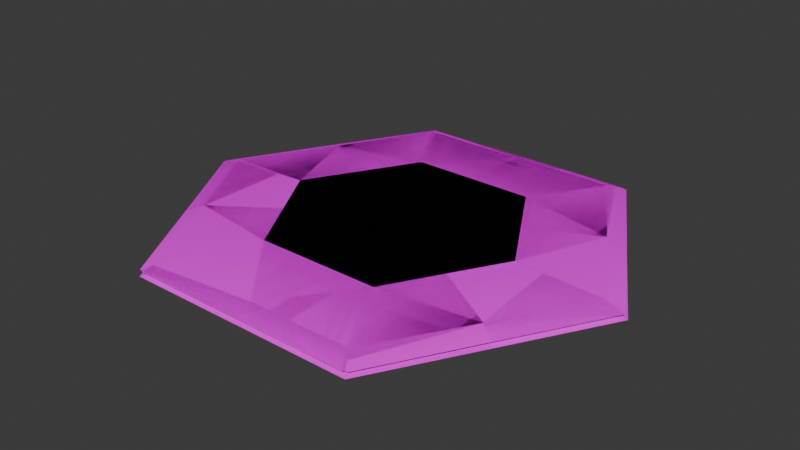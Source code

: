 # Source: RiverTile2.blend  (saved by Blender 4.0.36; exported with 4.5.12 LTS)
import bpy
from mathutils import Matrix  # noqa: F401  (used for matrix-valued properties, if any)

bpy.ops.wm.read_factory_settings(use_empty=True)
scene = bpy.context.scene
scene.name = 'Scene'

# ---- collections
col_collection = bpy.data.collections.new('Collection'); scene.collection.children.link(col_collection)
col_path_chunk = bpy.data.collections.new('Path.Chunk'); scene.collection.children.link(col_path_chunk)
col_path_single = bpy.data.collections.new('Path.Single'); scene.collection.children.link(col_path_single)
col_path_double = bpy.data.collections.new('Path.Double'); scene.collection.children.link(col_path_double)
col_path_tripple = bpy.data.collections.new('Path.Tripple'); scene.collection.children.link(col_path_tripple)
col_path_quad = bpy.data.collections.new('Path.Quad'); scene.collection.children.link(col_path_quad)
col_path_quint = bpy.data.collections.new('Path.Quint'); scene.collection.children.link(col_path_quint)

# ---- images (referenced by path relative to the original .blend; pixels are not part of the script)
import os
ASSET_DIR = os.environ.get("B2B_ASSET_DIR", "")  # directory of the original .blend (textures are referenced by path, not embedded)
HERE = os.path.dirname(os.path.abspath(__file__))  # packed textures are extracted next to this script under _unpacked/

def load_image(name, relpath, width, height, colorspace="sRGB"):
    """Load a texture the original file referenced (path relative to the .blend, or extracted next to this script)."""
    p = next((c for c in (os.path.join(HERE, relpath), os.path.join(ASSET_DIR, relpath)) if relpath and os.path.exists(c)), "")
    if p:
        img = bpy.data.images.load(p, check_existing=True)
        img.name = name
    else:  # same state as the original file: an image datablock whose file is absent (Cycles renders it pink)
        img = bpy.data.images.new(name, width, height)
        img.source = "FILE"
        img.filepath = "//" + (relpath or name)
    img.colorspace_settings.name = colorspace
    return img
img_water01_png = load_image('Water01.png', 'Water01.png', 1024, 1024, 'sRGB')
img_river01_png = load_image('River01.png', 'River01.png', 1024, 1024, 'sRGB')
img_dirt01_png = load_image('dirt01.png', 'dirt01.png', 1024, 1024, 'sRGB')
img_path_png = load_image('path.png', 'path.png', 1024, 1024, 'sRGB')

# ---- materials (node trees are filled in below, after node groups)
mat_water = bpy.data.materials.new('Water')
mat_water.use_transparent_shadow = False
mat_river = bpy.data.materials.new('River')
mat_river.use_transparent_shadow = False
mat_dirt = bpy.data.materials.new('Dirt')
mat_dirt.use_transparent_shadow = False
mat_path = bpy.data.materials.new('Path')
mat_path.use_transparent_shadow = False

# ---- node groups
ng_auto_smooth = bpy.data.node_groups.new('Auto Smooth', 'GeometryNodeTree')
_s = ng_auto_smooth.interface.new_socket(name='Geometry', in_out='OUTPUT', socket_type='NodeSocketGeometry')
_s = ng_auto_smooth.interface.new_socket(name='Geometry', in_out='INPUT', socket_type='NodeSocketGeometry')
_s = ng_auto_smooth.interface.new_socket(name='Angle', in_out='INPUT', socket_type='NodeSocketFloat')
_s.subtype = 'ANGLE'
_s.min_value = 0.0
_s.max_value = 3.142
ng_auto_smooth.is_modifier = True
_N = ng_auto_smooth.nodes; _L = ng_auto_smooth.links
n0 = _N.new('NodeGroupOutput'); n0.name = 'Group Output'; n0.location = (480, -100)
n1 = _N.new('NodeGroupInput'); n1.name = 'Group Input'; n1.location = (-420, -300)
n2 = _N.new('NodeGroupInput'); n2.name = 'Group Input.001'; n2.location = (-60, -100)
n3 = _N.new('GeometryNodeSetShadeSmooth'); n3.name = 'Set Shade Smooth'; n3.location = (120, -100)
n3.domain = 'EDGE'
n4 = _N.new('GeometryNodeSetShadeSmooth'); n4.name = 'Set Shade Smooth.001'; n4.location = (300, -100)
n5 = _N.new('GeometryNodeInputMeshEdgeAngle'); n5.name = 'Edge Angle'; n5.location = (-420, -220)
n6 = _N.new('GeometryNodeInputEdgeSmooth'); n6.name = 'Is Edge Smooth'; n6.location = (-60, -160)
n7 = _N.new('GeometryNodeInputShadeSmooth'); n7.name = 'Is Face Smooth'; n7.location = (-240, -340)
n8 = _N.new('FunctionNodeBooleanMath'); n8.name = 'Boolean Math'; n8.location = (-60, -220)
n9 = _N.new('FunctionNodeCompare'); n9.name = 'Compare'; n9.location = (-240, -180)
n9.operation = 'LESS_EQUAL'
_L.new(n5.outputs[0], n9.inputs[0])
_L.new(n4.outputs[0], n0.inputs[0])
_L.new(n1.outputs[1], n9.inputs[1])
_L.new(n9.outputs[0], n8.inputs[0])
_L.new(n7.outputs[0], n8.inputs[1])
_L.new(n2.outputs[0], n3.inputs[0])
_L.new(n6.outputs[0], n3.inputs[1])
_L.new(n3.outputs[0], n4.inputs[0])
_L.new(n8.outputs[0], n3.inputs[2])
n0.is_active_output = True

# ---- material node trees
mat_water.use_nodes = True; mat_water.node_tree.nodes.clear()
_N = mat_water.node_tree.nodes; _L = mat_water.node_tree.links
n0 = _N.new('ShaderNodeBsdfPrincipled'); n0.name = 'Principled BSDF'; n0.location = (10, 300)
n0.inputs[3].default_value = 1.45
n0.inputs[13].default_value = 0.0
n1 = _N.new('ShaderNodeOutputMaterial'); n1.name = 'Material Output'; n1.location = (300, 300)
n2 = _N.new('ShaderNodeTexImage'); n2.name = 'Image Texture'; n2.location = (-280, 280)
n2.image = img_water01_png
_L.new(n0.outputs[0], n1.inputs[0])
_L.new(n2.outputs[0], n0.inputs[0])
n1.is_active_output = True
mat_river.use_nodes = True; mat_river.node_tree.nodes.clear()
_N = mat_river.node_tree.nodes; _L = mat_river.node_tree.links
n0 = _N.new('ShaderNodeBsdfPrincipled'); n0.name = 'Principled BSDF'; n0.location = (10, 300)
n0.inputs[3].default_value = 1.45
n0.inputs[13].default_value = 0.0
n1 = _N.new('ShaderNodeOutputMaterial'); n1.name = 'Material Output'; n1.location = (300, 300)
n2 = _N.new('ShaderNodeTexImage'); n2.name = 'Image Texture'; n2.location = (-280, 280)
n2.image = img_river01_png
_L.new(n0.outputs[0], n1.inputs[0])
_L.new(n2.outputs[0], n0.inputs[0])
_L.new(n2.outputs[1], n0.inputs[4])
n1.is_active_output = True
mat_dirt.use_nodes = True; mat_dirt.node_tree.nodes.clear()
_N = mat_dirt.node_tree.nodes; _L = mat_dirt.node_tree.links
n0 = _N.new('ShaderNodeBsdfPrincipled'); n0.name = 'Principled BSDF'; n0.location = (10, 300)
n0.inputs[3].default_value = 1.45
n0.inputs[13].default_value = 0.0
n1 = _N.new('ShaderNodeOutputMaterial'); n1.name = 'Material Output'; n1.location = (300, 300)
n2 = _N.new('ShaderNodeTexImage'); n2.name = 'Image Texture'; n2.location = (-280, 280)
n2.image = img_dirt01_png
_L.new(n0.outputs[0], n1.inputs[0])
_L.new(n2.outputs[0], n0.inputs[0])
n1.is_active_output = True
mat_path.use_nodes = True; mat_path.node_tree.nodes.clear()
_N = mat_path.node_tree.nodes; _L = mat_path.node_tree.links
n0 = _N.new('ShaderNodeBsdfPrincipled'); n0.name = 'Principled BSDF'; n0.location = (10, 300)
n0.inputs[3].default_value = 1.45
n0.inputs[13].default_value = 0.0
n1 = _N.new('ShaderNodeOutputMaterial'); n1.name = 'Material Output'; n1.location = (300, 300)
n2 = _N.new('ShaderNodeTexImage'); n2.name = 'Image Texture'; n2.location = (-280, 280)
n2.image = img_path_png
_L.new(n0.outputs[0], n1.inputs[0])
_L.new(n2.outputs[0], n0.inputs[0])
n1.is_active_output = True

# ---- world
world_world = bpy.data.worlds.new('World'); scene.world = world_world
world_world.use_nodes = True; world_world.node_tree.nodes.clear()
_N = world_world.node_tree.nodes; _L = world_world.node_tree.links
n0 = _N.new('ShaderNodeOutputWorld'); n0.name = 'World Output'; n0.location = (300, 300)
n1 = _N.new('ShaderNodeBackground'); n1.name = 'Background'; n1.location = (10, 300)
n1.inputs[0].default_value = (0.05088, 0.05088, 0.05088, 1.0)
_L.new(n1.outputs[0], n0.inputs[0])
n0.is_active_output = True
world_world.color = (0.05088, 0.05088, 0.05088)
world_world.use_sun_shadow = False
world_world.sun_shadow_jitter_overblur = 0.0

# ---- meshes
me_circle_003 = bpy.data.meshes.new('Circle.003')
me_circle_003.from_pydata([(-2.229, 3.861, 0.0), (-4.459, -1.609e-07, 0.0), (-2.229, -3.861, 0.0), (2.229, -3.861, 0.0), (4.459, 1.609e-07, 0.0), (2.229, 3.861, 0.0), (-2.789, -2.758e-07, 0.04795), (-1.395, 2.416, 0.04795), (-1.395, -2.416, 0.04795), (1.395, -2.416, 0.04795), (2.789, 2.758e-07, 0.04795), (1.395, 2.416, 0.04795), (-2.706, 4.688, -0.2), (-5.413, -1.954e-07, -0.2), (-2.706, -4.688, -0.2), (2.706, -4.688, -0.2), (5.413, 1.954e-07, -0.2), (2.706, 4.688, -0.2)], [], [(8, 9, 10, 6), (7, 6, 10, 11), (6, 7, 0, 1), (8, 6, 1, 2), (9, 8, 2, 3), (10, 9, 3, 4), (11, 10, 4, 5), (7, 11, 5, 0), (1, 0, 12, 13), (0, 5, 17, 12), (4, 3, 15, 16), (2, 1, 13, 14), (5, 4, 16, 17), (3, 2, 14, 15)])
_uv = me_circle_003.uv_layers.new(name='UVMap')
_uv.uv.foreach_set('vector', [0.3473, 0.2318, 0.657, 0.2318, 0.8119, 0.5, 0.1925, 0.5, 0.3473, 0.7682, 0.1925, 0.5, 0.8119, 0.5, 0.657, 0.7682, 0.1925, 0.5, 0.3473, 0.7682, 0.2547, 0.9287, 0.007115, 0.5, 0.3473, 0.2318, 0.1925, 0.5, 0.007115, 0.5, 0.2547, 0.07126, 0.657, 0.2318, 0.3473, 0.2318, 0.2547, 0.07126, 0.7497, 0.07126, 0.8119, 0.5, 0.657, 0.2318, 0.7497, 0.07126, 0.9973, 0.5, 0.657, 0.7682, 0.8119, 0.5, 0.9973, 0.5, 0.7497, 0.9287, 0.3473, 0.7682, 0.657, 0.7682, 0.7497, 0.9287, 0.2547, 0.9287, 0.007115, 0.5, 0.2547, 0.9287, 0.2547, 0.9287, 0.007115, 0.5, 0.2547, 0.9287, 0.7497, 0.9287, 0.7497, 0.9287, 0.2547, 0.9287, 0.9973, 0.5, 0.7497, 0.07126, 0.7497, 0.07126, 0.9973, 0.5, 0.2547, 0.07126, 0.007115, 0.5, 0.007115, 0.5, 0.2547, 0.07126, 0.7497, 0.9287, 0.9973, 0.5, 0.9973, 0.5, 0.7497, 0.9287, 0.7497, 0.07126, 0.2547, 0.07126, 0.2547, 0.07126, 0.7497, 0.07126])
me_circle_003.materials.append(mat_water)
me_circle_003.update()
me_circle_028 = bpy.data.meshes.new('Circle.028')
me_circle_028.from_pydata([(1.452, -2.516, 0.1438), (2.642, -4.678, -0.06967), (2.402, -4.262, 0.07585), (0.0, -4.262, 0.07585), (-2.384e-07, -4.678, -0.06967), (0.0, -2.516, 0.1438)], [], [(3, 4, 1, 2), (0, 5, 3, 2)])
me_circle_028.polygons.foreach_set('use_smooth', [True] * 2)
_uv = me_circle_028.uv_layers.new(name='UVMap')
_uv.uv.foreach_set('vector', [0.376, 0.6048, 0.3542, 0.6371, 0.1489, 0.4986, 0.1894, 0.4789, 0.3494, 0.4009, 0.4622, 0.477, 0.376, 0.6048, 0.1894, 0.4789])
me_circle_028.materials.append(mat_river)
me_circle_028.update()
me_circle_032 = bpy.data.meshes.new('Circle.032')
me_circle_032.from_pydata([(1.452, -2.516, 0.1438), (2.642, -4.678, -0.06967), (2.402, -4.262, 0.07585), (0.0, -4.262, 0.07585), (-2.384e-07, -4.678, -0.06967), (0.0, -2.516, 0.1438)], [], [(3, 4, 1, 2), (0, 5, 3, 2)])
me_circle_032.polygons.foreach_set('use_smooth', [True] * 2)
_uv = me_circle_032.uv_layers.new(name='UVMap')
_uv.uv.foreach_set('vector', [0.1843, 0.5976, 0.1453, 0.5973, 0.1478, 0.3497, 0.1865, 0.3725, 0.3398, 0.463, 0.3385, 0.5991, 0.1843, 0.5976, 0.1865, 0.3725])
me_circle_032.materials.append(mat_river)
me_circle_032.update()
me_circle_001 = bpy.data.meshes.new('Circle.001')
me_circle_001.from_pydata([(-1.452, 2.516, 0.1438), (-2.905, -0.01697, 0.1438), (1.452, -2.516, 0.1438), (-2.179, -1.258, 0.1438), (2.179, 1.258, 0.1438), (2.402, -4.245, 0.07585), (0.0, -4.245, 0.07585), (0.0, -2.516, 0.1438), (-1.452, -2.516, 0.1438), (2.384e-07, -4.644, -0.06967), (-2.73, -4.644, -0.06967), (-2.49, -4.245, 0.07585), (-4.892, -0.01697, 0.07585), (-3.691, -2.131, 0.07585), (-4.052, -2.339, -0.06967), (-5.373, -0.01697, -0.06967), (-4.052, 2.339, -0.06967), (-2.179, 1.258, 0.1438), (-2.73, 4.644, -0.06967), (-3.691, 2.131, 0.07585), (-2.402, 4.262, 0.07585), (1.452, 2.516, 0.1438), (2.402, 4.262, 0.07585), (1.389e-06, 4.262, 0.07585), (1.286e-06, 4.644, -0.06967), (8.197e-07, 2.516, 0.1438), (2.73, 4.644, -0.06967), (3.691, 2.131, 0.07585), (4.052, 2.339, -0.06967), (2.905, -0.01697, 0.1438), (5.373, -0.01697, -0.06967), (4.892, -0.01697, 0.07585), (3.691, -2.131, 0.07585), (4.052, -2.339, -0.06967), (2.179, -1.258, 0.1438), (2.73, -4.644, -0.06967)], [], [(4, 21, 0, 17), (34, 3, 8, 2), (29, 1, 3, 34), (29, 4, 17, 1), (6, 9, 35, 5), (2, 7, 6, 5), (6, 11, 10, 9), (8, 11, 6, 7), (13, 14, 10, 11), (8, 3, 13, 11), (13, 12, 15, 14), (1, 12, 13, 3), (19, 16, 15, 12), (1, 17, 19, 12), (19, 20, 18, 16), (0, 20, 19, 17), (23, 24, 18, 20), (0, 25, 23, 20), (23, 22, 26, 24), (21, 22, 23, 25), (27, 28, 26, 22), (21, 4, 27, 22), (27, 31, 30, 28), (29, 31, 27, 4), (32, 33, 30, 31), (29, 34, 32, 31), (32, 5, 35, 33), (2, 5, 32, 34)])
me_circle_001.polygons.foreach_set('use_smooth', [True] * 28)
me_circle_001.polygons.foreach_set('material_index', [0, 0, 0, 0, 1, 1, 1, 1, 1, 1, 1, 1, 1, 1, 1, 1, 1, 1, 1, 1, 1, 1, 1, 1, 1, 1, 1, 1])
_uv = me_circle_001.uv_layers.new(name='UVMap')
_uv.uv.foreach_set('vector', [0.7042, 0.6179, 0.6361, 0.7358, 0.3639, 0.7358, 0.2958, 0.6179, 0.7042, 0.3821, 0.2958, 0.3821, 0.3639, 0.2642, 0.6361, 0.2642, 0.7722, 0.5, 0.2278, 0.5, 0.2958, 0.3821, 0.7042, 0.3821, 0.7722, 0.5, 0.7042, 0.6179, 0.2958, 0.6179, 0.2278, 0.5, 0.1843, 0.5976, 0.1453, 0.5973, 0.1478, 0.3497, 0.1865, 0.3725, 0.3398, 0.463, 0.3385, 0.5991, 0.1843, 0.5976, 0.1865, 0.3725, 0.1843, 0.5976, 0.1865, 0.3725, 0.1478, 0.3497, 0.1453, 0.5973, 0.3398, 0.463, 0.1865, 0.3725, 0.1843, 0.5976, 0.3385, 0.5991, 0.1843, 0.5976, 0.1453, 0.5973, 0.1478, 0.3497, 0.1865, 0.3725, 0.3398, 0.463, 0.3385, 0.5991, 0.1843, 0.5976, 0.1865, 0.3725, 0.1843, 0.5976, 0.1865, 0.3725, 0.1478, 0.3497, 0.1453, 0.5973, 0.3398, 0.463, 0.1865, 0.3725, 0.1843, 0.5976, 0.3385, 0.5991, 0.1843, 0.5976, 0.1453, 0.5973, 0.1478, 0.3497, 0.1865, 0.3725, 0.3398, 0.463, 0.3385, 0.5991, 0.1843, 0.5976, 0.1865, 0.3725, 0.1843, 0.5976, 0.1865, 0.3725, 0.1478, 0.3497, 0.1453, 0.5973, 0.3398, 0.463, 0.1865, 0.3725, 0.1843, 0.5976, 0.3385, 0.5991, 0.1843, 0.5976, 0.1453, 0.5973, 0.1478, 0.3497, 0.1865, 0.3725, 0.3398, 0.463, 0.3385, 0.5991, 0.1843, 0.5976, 0.1865, 0.3725, 0.1843, 0.5976, 0.1865, 0.3725, 0.1478, 0.3497, 0.1453, 0.5973, 0.3398, 0.463, 0.1865, 0.3725, 0.1843, 0.5976, 0.3385, 0.5991, 0.1843, 0.5976, 0.1453, 0.5973, 0.1478, 0.3497, 0.1865, 0.3725, 0.3398, 0.463, 0.3385, 0.5991, 0.1843, 0.5976, 0.1865, 0.3725, 0.1843, 0.5976, 0.1865, 0.3725, 0.1478, 0.3497, 0.1453, 0.5973, 0.3398, 0.463, 0.1865, 0.3725, 0.1843, 0.5976, 0.3385, 0.5991, 0.1843, 0.5976, 0.1453, 0.5973, 0.1478, 0.3497, 0.1865, 0.3725, 0.3398, 0.463, 0.3385, 0.5991, 0.1843, 0.5976, 0.1865, 0.3725, 0.1843, 0.5976, 0.1865, 0.3725, 0.1478, 0.3497, 0.1453, 0.5973, 0.3398, 0.463, 0.1865, 0.3725, 0.1843, 0.5976, 0.3385, 0.5991])
me_circle_001.materials.append(mat_dirt)
me_circle_001.materials.append(mat_path)
me_circle_001.update()
me_circle_002 = bpy.data.meshes.new('Circle.002')
me_circle_002.from_pydata([(-1.452, 2.516, 0.1438), (-2.905, 0.0, 0.1438), (-2.179, -1.258, 0.1438), (2.179, 1.258, 0.1438), (-1.452, -2.516, 0.1438), (-2.402, -4.262, 0.07585), (0.0, -2.516, 0.1438), (-2.73, -4.627, -0.06967), (-3.691, -2.131, 0.07585), (-5.373, -0.0509, -0.06967), (-4.052, -2.339, -0.06967), (-4.892, 0.0509, 0.07585), (-3.691, 2.131, 0.07585), (-4.052, 2.339, -0.06967), (-2.73, 4.627, -0.06967), (-2.179, 1.258, 0.1438), (-2.402, 4.262, 0.07585), (8.197e-07, 2.516, 0.1438), (1.452, 2.516, 0.1438), (2.402, 4.262, 0.07585), (1.389e-06, 4.262, 0.07585), (1.286e-06, 4.678, -0.06967), (2.73, 4.627, -0.06967), (2.905, -1.907e-06, 0.1438), (3.691, 2.131, 0.07585), (4.052, 2.339, -0.06967), (5.373, -0.0509, -0.06967), (4.892, -0.0509, 0.07585), (3.691, -2.131, 0.07585), (1.452, -2.516, 0.1438), (2.73, -4.627, -0.06967), (4.052, -2.339, -0.06967), (2.179, -1.258, 0.1438), (2.402, -4.262, 0.07585), (-4.81e-06, -4.262, 0.07585), (-5.518e-06, -4.678, -0.06967)], [], [(3, 18, 0, 15), (32, 2, 4, 29), (23, 1, 2, 32), (23, 3, 15, 1), (34, 5, 7, 35), (4, 5, 34, 6), (8, 10, 7, 5), (4, 2, 8, 5), (8, 11, 9, 10), (1, 11, 8, 2), (12, 13, 9, 11), (1, 15, 12, 11), (12, 16, 14, 13), (0, 16, 12, 15), (20, 21, 14, 16), (0, 17, 20, 16), (20, 19, 22, 21), (18, 19, 20, 17), (24, 25, 22, 19), (18, 3, 24, 19), (24, 27, 26, 25), (23, 27, 24, 3), (28, 31, 26, 27), (23, 32, 28, 27), (28, 33, 30, 31), (29, 33, 28, 32), (34, 35, 30, 33), (29, 6, 34, 33)])
me_circle_002.polygons.foreach_set('use_smooth', [True] * 28)
me_circle_002.polygons.foreach_set('material_index', [0, 0, 0, 0, 1, 1, 1, 1, 1, 1, 1, 1, 1, 1, 1, 1, 1, 1, 1, 1, 1, 1, 1, 1, 0, 0, 0, 0])
_uv = me_circle_002.uv_layers.new(name='UVMap')
_uv.uv.foreach_set('vector', [0.7042, 0.6179, 0.6361, 0.7358, 0.3639, 0.7358, 0.2958, 0.6179, 0.7042, 0.3821, 0.2958, 0.3821, 0.3639, 0.2642, 0.6361, 0.2642, 0.7722, 0.5, 0.2278, 0.5, 0.2958, 0.3821, 0.7042, 0.3821, 0.7722, 0.5, 0.7042, 0.6179, 0.2958, 0.6179, 0.2278, 0.5, 0.376, 0.6048, 0.1894, 0.4789, 0.1489, 0.4986, 0.3542, 0.6371, 0.3494, 0.4009, 0.1894, 0.4789, 0.376, 0.6048, 0.4622, 0.477, 0.1843, 0.5976, 0.1453, 0.5973, 0.1478, 0.3497, 0.1865, 0.3725, 0.3398, 0.463, 0.3385, 0.5991, 0.1843, 0.5976, 0.1865, 0.3725, 0.1843, 0.5976, 0.1865, 0.3725, 0.1478, 0.3497, 0.1453, 0.5973, 0.3398, 0.463, 0.1865, 0.3725, 0.1843, 0.5976, 0.3385, 0.5991, 0.1843, 0.5976, 0.1453, 0.5973, 0.1478, 0.3497, 0.1865, 0.3725, 0.3398, 0.463, 0.3385, 0.5991, 0.1843, 0.5976, 0.1865, 0.3725, 0.1843, 0.5976, 0.1865, 0.3725, 0.1478, 0.3497, 0.1453, 0.5973, 0.3398, 0.463, 0.1865, 0.3725, 0.1843, 0.5976, 0.3385, 0.5991, 0.1843, 0.5976, 0.1453, 0.5973, 0.1478, 0.3497, 0.1865, 0.3725, 0.3398, 0.463, 0.3385, 0.5991, 0.1843, 0.5976, 0.1865, 0.3725, 0.1843, 0.5976, 0.1865, 0.3725, 0.1478, 0.3497, 0.1453, 0.5973, 0.3398, 0.463, 0.1865, 0.3725, 0.1843, 0.5976, 0.3385, 0.5991, 0.1843, 0.5976, 0.1453, 0.5973, 0.1478, 0.3497, 0.1865, 0.3725, 0.3398, 0.463, 0.3385, 0.5991, 0.1843, 0.5976, 0.1865, 0.3725, 0.1843, 0.5976, 0.1865, 0.3725, 0.1478, 0.3497, 0.1453, 0.5973, 0.3398, 0.463, 0.1865, 0.3725, 0.1843, 0.5976, 0.3385, 0.5991, 0.376, 0.6048, 0.3542, 0.6371, 0.1489, 0.4986, 0.1894, 0.4789, 0.3494, 0.4009, 0.4622, 0.477, 0.376, 0.6048, 0.1894, 0.4789, 0.1843, 0.5976, 0.1865, 0.3725, 0.1478, 0.3497, 0.1453, 0.5973, 0.3398, 0.463, 0.1865, 0.3725, 0.1843, 0.5976, 0.3385, 0.5991, 0.1843, 0.5976, 0.1453, 0.5973, 0.1478, 0.3497, 0.1865, 0.3725, 0.3398, 0.463, 0.3385, 0.5991, 0.1843, 0.5976, 0.1865, 0.3725])
me_circle_002.materials.append(mat_dirt)
me_circle_002.materials.append(mat_path)
me_circle_002.update()
me_circle_004 = bpy.data.meshes.new('Circle.004')
me_circle_004.from_pydata([(-1.452, 2.516, 0.1438), (-2.905, 0.0, 0.1438), (-1.452, -2.516, 0.1438), (1.452, 2.516, 0.1438), (-2.49, -4.211, 0.07585), (0.0, -1.258, 0.1438), (-2.642, -4.678, -0.06967), (-3.691, 2.131, 0.07585), (-4.052, 2.339, -0.06967), (-2.73, 4.627, -0.06967), (-2.49, 4.211, 0.07585), (2.402, 4.262, 0.07585), (1.389e-06, 4.262, 0.07585), (1.286e-06, 4.678, -0.06967), (2.73, 4.627, -0.06967), (4.052, 2.339, -0.06967), (0.0, -9.537e-07, 0.1438), (-5.373, -0.0509, -0.06967), (-4.892, -0.0509, 0.07585), (-3.691, -2.131, 0.07585), (-4.052, -2.339, -0.06967), (1.452, -2.516, 0.1438), (2.642, -4.678, -0.06967), (2.402, -4.262, 0.07585), (0.0, -4.262, 0.07585), (-2.384e-07, -4.678, -0.06967), (0.0, -2.516, 0.1438), (2.905, -1.907e-06, 0.1438), (3.691, 2.131, 0.07585), (5.373, -0.0509, -0.06967), (4.892, -0.0509, 0.07585), (0.0, 2.516, 0.1438), (3.691, -2.131, 0.07585), (4.052, -2.339, -0.06967), (-2.179, -1.258, 0.1438), (2.179, -1.258, 0.1438), (-2.179, 1.258, 0.1438), (2.179, 1.258, 0.1438), (0.0, 1.258, 0.1438)], [], [(38, 31, 0, 36), (5, 34, 2, 26), (19, 20, 6, 4), (2, 34, 19, 4), (24, 4, 6, 25), (2, 4, 24, 26), (1, 18, 19, 34), (7, 8, 17, 18), (1, 36, 7, 18), (7, 10, 9, 8), (0, 10, 7, 36), (12, 13, 9, 10), (0, 31, 12, 10), (12, 11, 14, 13), (3, 11, 12, 31), (28, 15, 14, 11), (3, 37, 28, 11), (19, 18, 17, 20), (24, 25, 22, 23), (21, 26, 24, 23), (28, 30, 29, 15), (27, 30, 28, 37), (32, 33, 29, 30), (27, 35, 32, 30), (32, 23, 22, 33), (21, 23, 32, 35), (16, 1, 34, 5), (16, 38, 36, 1), (27, 37, 38, 16), (27, 16, 5, 35), (35, 5, 26, 21), (37, 3, 31, 38)])
me_circle_004.polygons.foreach_set('use_smooth', [True] * 32)
me_circle_004.polygons.foreach_set('material_index', [0, 0, 1, 1, 1, 1, 1, 1, 1, 1, 1, 1, 1, 1, 1, 1, 1, 1, 0, 0, 0, 0, 0, 0, 0, 0, 0, 0, 0, 0, 0, 0])
_uv = me_circle_004.uv_layers.new(name='UVMap')
_uv.uv.foreach_set('vector', [0.5, 0.6179, 0.5, 0.7358, 0.3639, 0.7358, 0.2958, 0.6179, 0.5, 0.3821, 0.2958, 0.3821, 0.3639, 0.2642, 0.5, 0.2642, 0.1843, 0.5976, 0.1453, 0.5973, 0.1478, 0.3497, 0.1865, 0.3725, 0.3398, 0.463, 0.3385, 0.5991, 0.1843, 0.5976, 0.1865, 0.3725, 0.376, 0.6048, 0.1894, 0.4789, 0.1489, 0.4986, 0.3542, 0.6371, 0.3494, 0.4009, 0.1894, 0.4789, 0.376, 0.6048, 0.4622, 0.477, 0.3398, 0.463, 0.1865, 0.3725, 0.1843, 0.5976, 0.3385, 0.5991, 0.1843, 0.5976, 0.1453, 0.5973, 0.1478, 0.3497, 0.1865, 0.3725, 0.3398, 0.463, 0.3385, 0.5991, 0.1843, 0.5976, 0.1865, 0.3725, 0.1843, 0.5976, 0.1865, 0.3725, 0.1478, 0.3497, 0.1453, 0.5973, 0.3398, 0.463, 0.1865, 0.3725, 0.1843, 0.5976, 0.3385, 0.5991, 0.1843, 0.5976, 0.1453, 0.5973, 0.1478, 0.3497, 0.1865, 0.3725, 0.3398, 0.463, 0.3385, 0.5991, 0.1843, 0.5976, 0.1865, 0.3725, 0.1843, 0.5976, 0.1865, 0.3725, 0.1478, 0.3497, 0.1453, 0.5973, 0.3398, 0.463, 0.1865, 0.3725, 0.1843, 0.5976, 0.3385, 0.5991, 0.376, 0.6048, 0.3542, 0.6371, 0.1489, 0.4986, 0.1894, 0.4789, 0.3494, 0.4009, 0.4622, 0.477, 0.376, 0.6048, 0.1894, 0.4789, 0.1843, 0.5976, 0.1865, 0.3725, 0.1478, 0.3497, 0.1453, 0.5973, 0.1843, 0.5976, 0.1453, 0.5973, 0.1478, 0.3497, 0.1865, 0.3725, 0.3398, 0.463, 0.3385, 0.5991, 0.1843, 0.5976, 0.1865, 0.3725, 0.1843, 0.5976, 0.1865, 0.3725, 0.1478, 0.3497, 0.1453, 0.5973, 0.3398, 0.463, 0.1865, 0.3725, 0.1843, 0.5976, 0.3385, 0.5991, 0.1843, 0.5976, 0.1453, 0.5973, 0.1478, 0.3497, 0.1865, 0.3725, 0.3398, 0.463, 0.3385, 0.5991, 0.1843, 0.5976, 0.1865, 0.3725, 0.1843, 0.5976, 0.1865, 0.3725, 0.1478, 0.3497, 0.1453, 0.5973, 0.3398, 0.463, 0.1865, 0.3725, 0.1843, 0.5976, 0.3385, 0.5991, 0.5, 0.5, 0.2278, 0.5, 0.2958, 0.3821, 0.5, 0.3821, 0.5, 0.5, 0.5, 0.6179, 0.2958, 0.6179, 0.2278, 0.5, 0.7722, 0.5, 0.7042, 0.6179, 0.5, 0.6179, 0.5, 0.5, 0.7722, 0.5, 0.5, 0.5, 0.5, 0.3821, 0.7042, 0.3821, 0.7042, 0.3821, 0.5, 0.3821, 0.5, 0.2642, 0.6361, 0.2642, 0.7042, 0.6179, 0.6361, 0.7358, 0.5, 0.7358, 0.5, 0.6179])
me_circle_004.materials.append(mat_dirt)
me_circle_004.materials.append(mat_path)
me_circle_004.update()
me_circle_025 = bpy.data.meshes.new('Circle.025')
me_circle_025.from_pydata([(-2.905, 0.0, 0.1438), (-1.452, -2.516, 0.1438), (1.452, 2.516, 0.1438), (-2.49, -4.211, 0.07585), (0.0, -1.258, 0.1438), (-3.691, 2.131, 0.07585), (-4.052, 2.339, -0.06967), (-2.73, 4.627, -0.06967), (-2.49, 4.211, 0.07585), (0.0, -9.537e-07, 0.1438), (-5.373, -0.0509, -0.06967), (-4.892, -0.0509, 0.07585), (-3.691, -2.131, 0.07585), (-4.052, -2.339, -0.06967), (1.452, -2.516, 0.1438), (0.0, -2.516, 0.1438), (2.905, -1.907e-06, 0.1438), (-2.179, -1.258, 0.1438), (-2.179, 1.258, 0.1438), (0.0, 1.258, 0.1438), (-2.642, -4.678, -0.06967), (0.0, -4.262, 0.07585), (2.73, 4.627, -0.06967), (3.691, 2.131, 0.07585), (4.052, 2.339, -0.06967), (2.179, 1.258, 0.1438), (-1.452, 2.516, 0.1438), (-6.436e-07, 4.262, 0.07585), (-4.68e-07, 4.678, -0.06967), (2.402, 4.262, 0.07585), (-3.799e-07, 2.516, 0.1438), (5.373, -0.0509, -0.06967), (4.892, -0.0509, 0.07585), (3.691, -2.131, 0.07585), (4.052, -2.339, -0.06967), (2.179, -1.258, 0.1438), (2.642, -4.678, -0.06967), (2.402, -4.262, 0.07585), (-2.384e-07, -4.678, -0.06967)], [], [(19, 30, 26, 18), (4, 17, 1, 15), (12, 13, 20, 3), (1, 17, 12, 3), (0, 11, 12, 17), (5, 6, 10, 11), (0, 18, 5, 11), (5, 8, 7, 6), (26, 8, 5, 18), (12, 11, 10, 13), (9, 0, 17, 4), (9, 19, 18, 0), (16, 25, 19, 9), (16, 9, 4, 35), (35, 4, 15, 14), (25, 2, 30, 19), (21, 3, 20, 38), (1, 3, 21, 15), (23, 24, 22, 29), (2, 25, 23, 29), (27, 28, 7, 8), (26, 30, 27, 8), (27, 29, 22, 28), (2, 29, 27, 30), (23, 32, 31, 24), (16, 32, 23, 25), (33, 34, 31, 32), (16, 35, 33, 32), (33, 37, 36, 34), (14, 37, 33, 35), (21, 38, 36, 37), (14, 15, 21, 37)])
me_circle_025.polygons.foreach_set('use_smooth', [True] * 32)
me_circle_025.polygons.foreach_set('material_index', [0, 0, 1, 1, 1, 1, 1, 1, 1, 1, 0, 0, 0, 0, 0, 0, 1, 1, 1, 1, 1, 1, 1, 1, 1, 1, 1, 1, 0, 0, 0, 0])
_uv = me_circle_025.uv_layers.new(name='UVMap')
_uv.uv.foreach_set('vector', [0.5, 0.6179, 0.5, 0.7358, 0.3639, 0.7358, 0.2958, 0.6179, 0.5, 0.3821, 0.2958, 0.3821, 0.3639, 0.2642, 0.5, 0.2642, 0.1843, 0.5976, 0.1453, 0.5973, 0.1478, 0.3497, 0.1865, 0.3725, 0.3398, 0.463, 0.3385, 0.5991, 0.1843, 0.5976, 0.1865, 0.3725, 0.3398, 0.463, 0.1865, 0.3725, 0.1843, 0.5976, 0.3385, 0.5991, 0.1843, 0.5976, 0.1453, 0.5973, 0.1478, 0.3497, 0.1865, 0.3725, 0.3398, 0.463, 0.3385, 0.5991, 0.1843, 0.5976, 0.1865, 0.3725, 0.1843, 0.5976, 0.1865, 0.3725, 0.1478, 0.3497, 0.1453, 0.5973, 0.3398, 0.463, 0.1865, 0.3725, 0.1843, 0.5976, 0.3385, 0.5991, 0.1843, 0.5976, 0.1865, 0.3725, 0.1478, 0.3497, 0.1453, 0.5973, 0.5, 0.5, 0.2278, 0.5, 0.2958, 0.3821, 0.5, 0.3821, 0.5, 0.5, 0.5, 0.6179, 0.2958, 0.6179, 0.2278, 0.5, 0.7722, 0.5, 0.7042, 0.6179, 0.5, 0.6179, 0.5, 0.5, 0.7722, 0.5, 0.5, 0.5, 0.5, 0.3821, 0.7042, 0.3821, 0.7042, 0.3821, 0.5, 0.3821, 0.5, 0.2642, 0.6361, 0.2642, 0.7042, 0.6179, 0.6361, 0.7358, 0.5, 0.7358, 0.5, 0.6179, 0.376, 0.6048, 0.1894, 0.4789, 0.1489, 0.4986, 0.3542, 0.6371, 0.3494, 0.4009, 0.1894, 0.4789, 0.376, 0.6048, 0.4622, 0.477, 0.1843, 0.5976, 0.1453, 0.5973, 0.1478, 0.3497, 0.1865, 0.3725, 0.3398, 0.463, 0.3385, 0.5991, 0.1843, 0.5976, 0.1865, 0.3725, 0.376, 0.6048, 0.3542, 0.6371, 0.1489, 0.4986, 0.1894, 0.4789, 0.3494, 0.4009, 0.4622, 0.477, 0.376, 0.6048, 0.1894, 0.4789, 0.376, 0.6048, 0.1894, 0.4789, 0.1489, 0.4986, 0.3542, 0.6371, 0.3494, 0.4009, 0.1894, 0.4789, 0.376, 0.6048, 0.4622, 0.477, 0.1843, 0.5976, 0.1865, 0.3725, 0.1478, 0.3497, 0.1453, 0.5973, 0.3398, 0.463, 0.1865, 0.3725, 0.1843, 0.5976, 0.3385, 0.5991, 0.376, 0.6048, 0.3542, 0.6371, 0.1489, 0.4986, 0.1894, 0.4789, 0.3494, 0.4009, 0.4622, 0.477, 0.376, 0.6048, 0.1894, 0.4789, 0.1843, 0.5976, 0.1865, 0.3725, 0.1478, 0.3497, 0.1453, 0.5973, 0.3398, 0.463, 0.1865, 0.3725, 0.1843, 0.5976, 0.3385, 0.5991, 0.1843, 0.5976, 0.1453, 0.5973, 0.1478, 0.3497, 0.1865, 0.3725, 0.3398, 0.463, 0.3385, 0.5991, 0.1843, 0.5976, 0.1865, 0.3725])
me_circle_025.materials.append(mat_dirt)
me_circle_025.materials.append(mat_path)
me_circle_025.update()
me_circle_046 = bpy.data.meshes.new('Circle.046')
me_circle_046.from_pydata([(-1.452, -2.516, 0.1438), (1.452, 2.516, 0.1438), (-2.49, -4.211, 0.07585), (0.0, -1.258, 0.1438), (0.0, -9.537e-07, 0.1438), (-5.373, -0.0509, -0.06967), (-4.892, -0.0509, 0.07585), (-3.691, -2.131, 0.07585), (-4.052, -2.339, -0.06967), (1.452, -2.516, 0.1438), (0.0, -2.516, 0.1438), (2.905, -1.907e-06, 0.1438), (-2.179, -1.258, 0.1438), (0.0, 1.258, 0.1438), (-2.642, -4.678, -0.06967), (0.0, -4.262, 0.07585), (3.691, 2.131, 0.07585), (4.052, 2.339, -0.06967), (2.179, 1.258, 0.1438), (-1.452, 2.516, 0.1438), (2.402, 4.262, 0.07585), (-3.799e-07, 2.516, 0.1438), (5.373, -0.0509, -0.06967), (4.892, -0.0509, 0.07585), (3.691, -2.131, 0.07585), (4.052, -2.339, -0.06967), (2.179, -1.258, 0.1438), (2.642, -4.678, -0.06967), (2.402, -4.262, 0.07585), (-2.384e-07, -4.678, -0.06967), (-2.73, 4.627, -0.06967), (-3.691, 2.131, 0.07585), (-4.052, 2.339, -0.06967), (-2.179, 1.258, 0.1438), (-2.402, 4.262, 0.07585), (6.436e-07, 4.262, 0.07585), (-2.905, -4.768e-07, 0.1438), (2.642, 4.678, -0.06967), (4.68e-07, 4.678, -0.06967)], [], [(13, 21, 19, 33), (3, 12, 0, 10), (7, 8, 14, 2), (0, 12, 7, 2), (36, 6, 7, 12), (7, 6, 5, 8), (4, 36, 12, 3), (4, 13, 33, 36), (11, 18, 13, 4), (11, 4, 3, 26), (26, 3, 10, 9), (18, 1, 21, 13), (15, 2, 14, 29), (0, 2, 15, 10), (16, 17, 37, 20), (1, 18, 16, 20), (16, 23, 22, 17), (11, 23, 16, 18), (24, 25, 22, 23), (11, 26, 24, 23), (24, 28, 27, 25), (9, 28, 24, 26), (15, 29, 27, 28), (9, 10, 15, 28), (31, 34, 30, 32), (19, 34, 31, 33), (35, 38, 30, 34), (19, 21, 35, 34), (31, 32, 5, 6), (36, 33, 31, 6), (35, 20, 37, 38), (1, 20, 35, 21)])
me_circle_046.polygons.foreach_set('use_smooth', [True] * 32)
me_circle_046.polygons.foreach_set('material_index', [0, 0, 1, 1, 1, 1, 0, 0, 0, 0, 0, 0, 1, 1, 1, 1, 1, 1, 1, 1, 0, 0, 0, 0, 1, 1, 1, 1, 1, 1, 1, 1])
_uv = me_circle_046.uv_layers.new(name='UVMap')
_uv.uv.foreach_set('vector', [0.5, 0.6179, 0.5, 0.7358, 0.3639, 0.7358, 0.2958, 0.6179, 0.5, 0.3821, 0.2958, 0.3821, 0.3639, 0.2642, 0.5, 0.2642, 0.1843, 0.5976, 0.1453, 0.5973, 0.1478, 0.3497, 0.1865, 0.3725, 0.3398, 0.463, 0.3385, 0.5991, 0.1843, 0.5976, 0.1865, 0.3725, 0.3398, 0.463, 0.1865, 0.3725, 0.1843, 0.5976, 0.3385, 0.5991, 0.1843, 0.5976, 0.1865, 0.3725, 0.1478, 0.3497, 0.1453, 0.5973, 0.5, 0.5, 0.2278, 0.5, 0.2958, 0.3821, 0.5, 0.3821, 0.5, 0.5, 0.5, 0.6179, 0.2958, 0.6179, 0.2278, 0.5, 0.7722, 0.5, 0.7042, 0.6179, 0.5, 0.6179, 0.5, 0.5, 0.7722, 0.5, 0.5, 0.5, 0.5, 0.3821, 0.7042, 0.3821, 0.7042, 0.3821, 0.5, 0.3821, 0.5, 0.2642, 0.6361, 0.2642, 0.7042, 0.6179, 0.6361, 0.7358, 0.5, 0.7358, 0.5, 0.6179, 0.376, 0.6048, 0.1894, 0.4789, 0.1489, 0.4986, 0.3542, 0.6371, 0.3494, 0.4009, 0.1894, 0.4789, 0.376, 0.6048, 0.4622, 0.477, 0.1843, 0.5976, 0.1453, 0.5973, 0.1478, 0.3497, 0.1865, 0.3725, 0.3398, 0.463, 0.3385, 0.5991, 0.1843, 0.5976, 0.1865, 0.3725, 0.1843, 0.5976, 0.1865, 0.3725, 0.1478, 0.3497, 0.1453, 0.5973, 0.3398, 0.463, 0.1865, 0.3725, 0.1843, 0.5976, 0.3385, 0.5991, 0.376, 0.6048, 0.3542, 0.6371, 0.1489, 0.4986, 0.1894, 0.4789, 0.3494, 0.4009, 0.4622, 0.477, 0.376, 0.6048, 0.1894, 0.4789, 0.1843, 0.5976, 0.1865, 0.3725, 0.1478, 0.3497, 0.1453, 0.5973, 0.3398, 0.463, 0.1865, 0.3725, 0.1843, 0.5976, 0.3385, 0.5991, 0.1843, 0.5976, 0.1453, 0.5973, 0.1478, 0.3497, 0.1865, 0.3725, 0.3398, 0.463, 0.3385, 0.5991, 0.1843, 0.5976, 0.1865, 0.3725, 0.376, 0.6048, 0.1894, 0.4789, 0.1489, 0.4986, 0.3542, 0.6371, 0.3494, 0.4009, 0.1894, 0.4789, 0.376, 0.6048, 0.4622, 0.477, 0.1843, 0.5976, 0.1453, 0.5973, 0.1478, 0.3497, 0.1865, 0.3725, 0.3398, 0.463, 0.3385, 0.5991, 0.1843, 0.5976, 0.1865, 0.3725, 0.376, 0.6048, 0.3542, 0.6371, 0.1489, 0.4986, 0.1894, 0.4789, 0.3494, 0.4009, 0.4622, 0.477, 0.376, 0.6048, 0.1894, 0.4789, 0.1843, 0.5976, 0.1865, 0.3725, 0.1478, 0.3497, 0.1453, 0.5973, 0.3398, 0.463, 0.1865, 0.3725, 0.1843, 0.5976, 0.3385, 0.5991])
me_circle_046.materials.append(mat_dirt)
me_circle_046.materials.append(mat_path)
me_circle_046.update()
me_circle_081 = bpy.data.meshes.new('Circle.081')
me_circle_081.from_pydata([(-1.452, -2.516, 0.1438), (-2.49, -4.211, 0.07585), (0.0, -1.258, 0.1438), (0.0, -9.537e-07, 0.1438), (-5.373, -0.0509, -0.06967), (-4.892, -0.0509, 0.07585), (-3.691, -2.131, 0.07585), (-4.052, -2.339, -0.06967), (2.905, -1.907e-06, 0.1438), (-2.179, -1.258, 0.1438), (0.0, 1.258, 0.1438), (-2.642, -4.678, -0.06967), (0.0, -4.262, 0.07585), (2.179, 1.258, 0.1438), (-1.452, 2.516, 0.1438), (2.179, -1.258, 0.1438), (-2.73, 4.627, -0.06967), (-3.691, 2.131, 0.07585), (-4.052, 2.339, -0.06967), (-2.179, 1.258, 0.1438), (-2.402, 4.262, 0.07585), (-2.905, -4.768e-07, 0.1438), (4.68e-07, 4.678, -0.06967), (1.452, 2.516, 0.1438), (2.73, 4.627, -0.06967), (3.691, 2.131, 0.07585), (2.402, 4.262, 0.07585), (-1.389e-06, 4.262, 0.07585), (-8.197e-07, 2.516, 0.1438), (4.052, 2.339, -0.06967), (5.373, -0.0509, -0.06967), (4.892, -0.0509, 0.07585), (3.691, -2.131, 0.07585), (2.73, -4.627, -0.06967), (4.052, -2.339, -0.06967), (1.452, -2.516, 0.1438), (2.402, -4.262, 0.07585), (-2.384e-07, -4.678, -0.06967), (0.0, -2.516, 0.1438)], [], [(10, 28, 14, 19), (2, 9, 0, 38), (6, 7, 11, 1), (0, 9, 6, 1), (21, 5, 6, 9), (6, 5, 4, 7), (3, 21, 9, 2), (3, 10, 19, 21), (8, 13, 10, 3), (8, 3, 2, 15), (15, 2, 38, 35), (13, 23, 28, 10), (12, 1, 11, 37), (0, 1, 12, 38), (17, 20, 16, 18), (14, 20, 17, 19), (27, 22, 16, 20), (14, 28, 27, 20), (17, 18, 4, 5), (21, 19, 17, 5), (25, 29, 24, 26), (23, 13, 25, 26), (27, 26, 24, 22), (23, 26, 27, 28), (25, 31, 30, 29), (8, 31, 25, 13), (32, 34, 30, 31), (8, 15, 32, 31), (32, 36, 33, 34), (35, 36, 32, 15), (12, 37, 33, 36), (35, 38, 12, 36)])
me_circle_081.polygons.foreach_set('use_smooth', [True] * 32)
me_circle_081.polygons.foreach_set('material_index', [0, 0, 1, 1, 1, 1, 0, 0, 0, 0, 0, 0, 1, 1, 1, 1, 1, 1, 1, 1, 1, 1, 1, 1, 1, 1, 1, 1, 1, 1, 1, 1])
_uv = me_circle_081.uv_layers.new(name='UVMap')
_uv.uv.foreach_set('vector', [0.5, 0.6179, 0.5, 0.7358, 0.3639, 0.7358, 0.2958, 0.6179, 0.5, 0.3821, 0.2958, 0.3821, 0.3639, 0.2642, 0.5, 0.2642, 0.1843, 0.5976, 0.1453, 0.5973, 0.1478, 0.3497, 0.1865, 0.3725, 0.3398, 0.463, 0.3385, 0.5991, 0.1843, 0.5976, 0.1865, 0.3725, 0.3398, 0.463, 0.1865, 0.3725, 0.1843, 0.5976, 0.3385, 0.5991, 0.1843, 0.5976, 0.1865, 0.3725, 0.1478, 0.3497, 0.1453, 0.5973, 0.5, 0.5, 0.2278, 0.5, 0.2958, 0.3821, 0.5, 0.3821, 0.5, 0.5, 0.5, 0.6179, 0.2958, 0.6179, 0.2278, 0.5, 0.7722, 0.5, 0.7042, 0.6179, 0.5, 0.6179, 0.5, 0.5, 0.7722, 0.5, 0.5, 0.5, 0.5, 0.3821, 0.7042, 0.3821, 0.7042, 0.3821, 0.5, 0.3821, 0.5, 0.2642, 0.6361, 0.2642, 0.7042, 0.6179, 0.6361, 0.7358, 0.5, 0.7358, 0.5, 0.6179, 0.376, 0.6048, 0.1894, 0.4789, 0.1489, 0.4986, 0.3542, 0.6371, 0.3494, 0.4009, 0.1894, 0.4789, 0.376, 0.6048, 0.4622, 0.477, 0.376, 0.6048, 0.1894, 0.4789, 0.1489, 0.4986, 0.3542, 0.6371, 0.3494, 0.4009, 0.1894, 0.4789, 0.376, 0.6048, 0.4622, 0.477, 0.1843, 0.5976, 0.1453, 0.5973, 0.1478, 0.3497, 0.1865, 0.3725, 0.3398, 0.463, 0.3385, 0.5991, 0.1843, 0.5976, 0.1865, 0.3725, 0.376, 0.6048, 0.3542, 0.6371, 0.1489, 0.4986, 0.1894, 0.4789, 0.3494, 0.4009, 0.4622, 0.477, 0.376, 0.6048, 0.1894, 0.4789, 0.376, 0.6048, 0.3542, 0.6371, 0.1489, 0.4986, 0.1894, 0.4789, 0.3494, 0.4009, 0.4622, 0.477, 0.376, 0.6048, 0.1894, 0.4789, 0.1843, 0.5976, 0.1865, 0.3725, 0.1478, 0.3497, 0.1453, 0.5973, 0.3398, 0.463, 0.1865, 0.3725, 0.1843, 0.5976, 0.3385, 0.5991, 0.376, 0.6048, 0.1894, 0.4789, 0.1489, 0.4986, 0.3542, 0.6371, 0.3494, 0.4009, 0.1894, 0.4789, 0.376, 0.6048, 0.4622, 0.477, 0.1843, 0.5976, 0.1453, 0.5973, 0.1478, 0.3497, 0.1865, 0.3725, 0.3398, 0.463, 0.3385, 0.5991, 0.1843, 0.5976, 0.1865, 0.3725, 0.1843, 0.5976, 0.1865, 0.3725, 0.1478, 0.3497, 0.1453, 0.5973, 0.3398, 0.463, 0.1865, 0.3725, 0.1843, 0.5976, 0.3385, 0.5991, 0.376, 0.6048, 0.3542, 0.6371, 0.1489, 0.4986, 0.1894, 0.4789, 0.3494, 0.4009, 0.4622, 0.477, 0.376, 0.6048, 0.1894, 0.4789])
me_circle_081.materials.append(mat_dirt)
me_circle_081.materials.append(mat_path)
me_circle_081.update()
me_circle_038 = bpy.data.meshes.new('Circle.038')
me_circle_038.from_pydata([(-2.905, 0.0, 0.1438), (-1.452, -2.516, 0.1438), (-2.49, -4.211, 0.07585), (0.0, -1.258, 0.1438), (-2.642, -4.678, -0.06967), (-3.691, 2.131, 0.07585), (-4.052, 2.339, -0.06967), (-2.73, 4.627, -0.06967), (-2.49, 4.211, 0.07585), (0.0, -9.537e-07, 0.1438), (-5.373, -0.0509, -0.06967), (-4.892, -0.0509, 0.07585), (-3.691, -2.131, 0.07585), (-4.052, -2.339, -0.06967), (1.452, -2.516, 0.1438), (2.642, -4.678, -0.06967), (2.402, -4.262, 0.07585), (0.0, -4.262, 0.07585), (-2.384e-07, -4.678, -0.06967), (0.0, -2.516, 0.1438), (2.905, -1.907e-06, 0.1438), (5.373, -0.0509, -0.06967), (4.892, -0.0509, 0.07585), (3.691, -2.131, 0.07585), (4.052, -2.339, -0.06967), (-2.179, -1.258, 0.1438), (2.179, -1.258, 0.1438), (-2.179, 1.258, 0.1438), (2.179, 1.258, 0.1438), (0.0, 1.258, 0.1438), (-1.452, 2.516, 0.1438), (-8.197e-07, 2.516, 0.1438), (1.452, 2.516, 0.1438), (2.49, 4.211, 0.07585), (4.052, 2.339, -0.06967), (3.691, 2.131, 0.07585), (2.642, 4.678, -0.06967), (-1.389e-06, 4.262, 0.07585), (-1.763e-06, 4.678, -0.06967)], [], [(29, 31, 30, 27), (3, 25, 1, 19), (12, 13, 4, 2), (1, 25, 12, 2), (17, 2, 4, 18), (1, 2, 17, 19), (0, 11, 12, 25), (5, 6, 10, 11), (0, 27, 5, 11), (5, 8, 7, 6), (30, 8, 5, 27), (12, 11, 10, 13), (17, 18, 15, 16), (14, 19, 17, 16), (23, 24, 21, 22), (20, 26, 23, 22), (23, 16, 15, 24), (14, 16, 23, 26), (9, 0, 25, 3), (9, 29, 27, 0), (20, 28, 29, 9), (20, 9, 3, 26), (26, 3, 19, 14), (28, 32, 31, 29), (37, 38, 7, 8), (30, 31, 37, 8), (35, 34, 36, 33), (32, 28, 35, 33), (35, 22, 21, 34), (20, 22, 35, 28), (37, 33, 36, 38), (32, 33, 37, 31)])
me_circle_038.polygons.foreach_set('use_smooth', [True] * 32)
me_circle_038.polygons.foreach_set('material_index', [0, 0, 1, 1, 1, 1, 1, 1, 1, 1, 1, 1, 0, 0, 0, 0, 0, 0, 0, 0, 0, 0, 0, 0, 1, 1, 0, 0, 0, 0, 0, 0])
_uv = me_circle_038.uv_layers.new(name='UVMap')
_uv.uv.foreach_set('vector', [0.5, 0.6179, 0.5, 0.7358, 0.3639, 0.7358, 0.2958, 0.6179, 0.5, 0.3821, 0.2958, 0.3821, 0.3639, 0.2642, 0.5, 0.2642, 0.1843, 0.5976, 0.1453, 0.5973, 0.1478, 0.3497, 0.1865, 0.3725, 0.3398, 0.463, 0.3385, 0.5991, 0.1843, 0.5976, 0.1865, 0.3725, 0.376, 0.6048, 0.1894, 0.4789, 0.1489, 0.4986, 0.3542, 0.6371, 0.3494, 0.4009, 0.1894, 0.4789, 0.376, 0.6048, 0.4622, 0.477, 0.3398, 0.463, 0.1865, 0.3725, 0.1843, 0.5976, 0.3385, 0.5991, 0.1843, 0.5976, 0.1453, 0.5973, 0.1478, 0.3497, 0.1865, 0.3725, 0.3398, 0.463, 0.3385, 0.5991, 0.1843, 0.5976, 0.1865, 0.3725, 0.1843, 0.5976, 0.1865, 0.3725, 0.1478, 0.3497, 0.1453, 0.5973, 0.3398, 0.463, 0.1865, 0.3725, 0.1843, 0.5976, 0.3385, 0.5991, 0.1843, 0.5976, 0.1865, 0.3725, 0.1478, 0.3497, 0.1453, 0.5973, 0.1843, 0.5976, 0.1453, 0.5973, 0.1478, 0.3497, 0.1865, 0.3725, 0.3398, 0.463, 0.3385, 0.5991, 0.1843, 0.5976, 0.1865, 0.3725, 0.1843, 0.5976, 0.1453, 0.5973, 0.1478, 0.3497, 0.1865, 0.3725, 0.3398, 0.463, 0.3385, 0.5991, 0.1843, 0.5976, 0.1865, 0.3725, 0.1843, 0.5976, 0.1865, 0.3725, 0.1478, 0.3497, 0.1453, 0.5973, 0.3398, 0.463, 0.1865, 0.3725, 0.1843, 0.5976, 0.3385, 0.5991, 0.5, 0.5, 0.2278, 0.5, 0.2958, 0.3821, 0.5, 0.3821, 0.5, 0.5, 0.5, 0.6179, 0.2958, 0.6179, 0.2278, 0.5, 0.7722, 0.5, 0.7042, 0.6179, 0.5, 0.6179, 0.5, 0.5, 0.7722, 0.5, 0.5, 0.5, 0.5, 0.3821, 0.7042, 0.3821, 0.7042, 0.3821, 0.5, 0.3821, 0.5, 0.2642, 0.6361, 0.2642, 0.7042, 0.6179, 0.6361, 0.7358, 0.5, 0.7358, 0.5, 0.6179, 0.376, 0.6048, 0.3542, 0.6371, 0.1489, 0.4986, 0.1894, 0.4789, 0.3494, 0.4009, 0.4622, 0.477, 0.376, 0.6048, 0.1894, 0.4789, 0.1843, 0.5976, 0.1453, 0.5973, 0.1478, 0.3497, 0.1865, 0.3725, 0.3398, 0.463, 0.3385, 0.5991, 0.1843, 0.5976, 0.1865, 0.3725, 0.1843, 0.5976, 0.1865, 0.3725, 0.1478, 0.3497, 0.1453, 0.5973, 0.3398, 0.463, 0.1865, 0.3725, 0.1843, 0.5976, 0.3385, 0.5991, 0.1843, 0.5976, 0.1865, 0.3725, 0.1478, 0.3497, 0.1453, 0.5973, 0.3398, 0.463, 0.1865, 0.3725, 0.1843, 0.5976, 0.3385, 0.5991])
me_circle_038.materials.append(mat_dirt)
me_circle_038.materials.append(mat_path)
me_circle_038.update()
me_circle_050 = bpy.data.meshes.new('Circle.050')
me_circle_050.from_pydata([(-1.452, -2.516, 0.1438), (-2.49, -4.211, 0.07585), (0.0, -1.258, 0.1438), (-2.642, -4.678, -0.06967), (0.0, -9.537e-07, 0.1438), (-5.373, -0.0509, -0.06967), (-4.892, -0.0509, 0.07585), (-3.691, -2.131, 0.07585), (-4.052, -2.339, -0.06967), (1.452, -2.516, 0.1438), (2.642, -4.678, -0.06967), (2.402, -4.262, 0.07585), (0.0, -4.262, 0.07585), (-2.384e-07, -4.678, -0.06967), (0.0, -2.516, 0.1438), (2.905, -1.907e-06, 0.1438), (5.373, -0.0509, -0.06967), (3.691, -2.131, 0.07585), (4.052, -2.339, -0.06967), (-2.179, -1.258, 0.1438), (2.179, -1.258, 0.1438), (0.0, 1.258, 0.1438), (-1.452, 2.516, 0.1438), (-8.197e-07, 2.516, 0.1438), (-2.905, -4.768e-07, 0.1438), (-3.691, 2.131, 0.07585), (6.436e-07, 4.262, 0.07585), (-2.73, 4.627, -0.06967), (-2.49, 4.211, 0.07585), (-4.052, 2.339, -0.06967), (-2.179, 1.258, 0.1438), (2.642, 4.678, -0.06967), (4.68e-07, 4.678, -0.06967), (1.452, 2.516, 0.1438), (2.49, 4.211, 0.07585), (2.179, 1.258, 0.1438), (4.892, 0.0509, 0.07585), (3.691, 2.131, 0.07585), (4.052, 2.339, -0.06967)], [], [(21, 23, 22, 30), (2, 19, 0, 14), (7, 8, 3, 1), (0, 19, 7, 1), (12, 1, 3, 13), (0, 1, 12, 14), (24, 6, 7, 19), (7, 6, 5, 8), (12, 13, 10, 11), (9, 14, 12, 11), (17, 18, 16, 36), (15, 20, 17, 36), (17, 11, 10, 18), (9, 11, 17, 20), (4, 24, 19, 2), (4, 21, 30, 24), (15, 35, 21, 4), (15, 4, 2, 20), (20, 2, 14, 9), (35, 33, 23, 21), (25, 29, 5, 6), (24, 30, 25, 6), (26, 32, 27, 28), (22, 23, 26, 28), (25, 28, 27, 29), (22, 28, 25, 30), (26, 34, 31, 32), (33, 34, 26, 23), (37, 38, 31, 34), (33, 35, 37, 34), (37, 36, 16, 38), (15, 36, 37, 35)])
me_circle_050.polygons.foreach_set('use_smooth', [True] * 32)
me_circle_050.polygons.foreach_set('material_index', [0, 0, 1, 1, 1, 1, 1, 1, 0, 0, 0, 0, 0, 0, 0, 0, 0, 0, 0, 0, 1, 1, 1, 1, 1, 1, 1, 1, 1, 1, 0, 0])
_uv = me_circle_050.uv_layers.new(name='UVMap')
_uv.uv.foreach_set('vector', [0.5, 0.6179, 0.5, 0.7358, 0.3639, 0.7358, 0.2958, 0.6179, 0.5, 0.3821, 0.2958, 0.3821, 0.3639, 0.2642, 0.5, 0.2642, 0.1843, 0.5976, 0.1453, 0.5973, 0.1478, 0.3497, 0.1865, 0.3725, 0.3398, 0.463, 0.3385, 0.5991, 0.1843, 0.5976, 0.1865, 0.3725, 0.376, 0.6048, 0.1894, 0.4789, 0.1489, 0.4986, 0.3542, 0.6371, 0.3494, 0.4009, 0.1894, 0.4789, 0.376, 0.6048, 0.4622, 0.477, 0.3398, 0.463, 0.1865, 0.3725, 0.1843, 0.5976, 0.3385, 0.5991, 0.1843, 0.5976, 0.1865, 0.3725, 0.1478, 0.3497, 0.1453, 0.5973, 0.1843, 0.5976, 0.1453, 0.5973, 0.1478, 0.3497, 0.1865, 0.3725, 0.3398, 0.463, 0.3385, 0.5991, 0.1843, 0.5976, 0.1865, 0.3725, 0.1843, 0.5976, 0.1453, 0.5973, 0.1478, 0.3497, 0.1865, 0.3725, 0.3398, 0.463, 0.3385, 0.5991, 0.1843, 0.5976, 0.1865, 0.3725, 0.1843, 0.5976, 0.1865, 0.3725, 0.1478, 0.3497, 0.1453, 0.5973, 0.3398, 0.463, 0.1865, 0.3725, 0.1843, 0.5976, 0.3385, 0.5991, 0.5, 0.5, 0.2278, 0.5, 0.2958, 0.3821, 0.5, 0.3821, 0.5, 0.5, 0.5, 0.6179, 0.2958, 0.6179, 0.2278, 0.5, 0.7722, 0.5, 0.7042, 0.6179, 0.5, 0.6179, 0.5, 0.5, 0.7722, 0.5, 0.5, 0.5, 0.5, 0.3821, 0.7042, 0.3821, 0.7042, 0.3821, 0.5, 0.3821, 0.5, 0.2642, 0.6361, 0.2642, 0.7042, 0.6179, 0.6361, 0.7358, 0.5, 0.7358, 0.5, 0.6179, 0.376, 0.6048, 0.3542, 0.6371, 0.1489, 0.4986, 0.1894, 0.4789, 0.3494, 0.4009, 0.4622, 0.477, 0.376, 0.6048, 0.1894, 0.4789, 0.1843, 0.5976, 0.1453, 0.5973, 0.1478, 0.3497, 0.1865, 0.3725, 0.3398, 0.463, 0.3385, 0.5991, 0.1843, 0.5976, 0.1865, 0.3725, 0.376, 0.6048, 0.1894, 0.4789, 0.1489, 0.4986, 0.3542, 0.6371, 0.3494, 0.4009, 0.1894, 0.4789, 0.376, 0.6048, 0.4622, 0.477, 0.1843, 0.5976, 0.1865, 0.3725, 0.1478, 0.3497, 0.1453, 0.5973, 0.3398, 0.463, 0.1865, 0.3725, 0.1843, 0.5976, 0.3385, 0.5991, 0.376, 0.6048, 0.3542, 0.6371, 0.1489, 0.4986, 0.1894, 0.4789, 0.3494, 0.4009, 0.4622, 0.477, 0.376, 0.6048, 0.1894, 0.4789, 0.1843, 0.5976, 0.1865, 0.3725, 0.1478, 0.3497, 0.1453, 0.5973, 0.3398, 0.463, 0.1865, 0.3725, 0.1843, 0.5976, 0.3385, 0.5991])
me_circle_050.materials.append(mat_dirt)
me_circle_050.materials.append(mat_path)
me_circle_050.update()
me_circle_057 = bpy.data.meshes.new('Circle.057')
me_circle_057.from_pydata([(-1.452, -2.516, 0.1438), (-2.49, -4.211, 0.07585), (0.0, -1.258, 0.1438), (-2.642, -4.678, -0.06967), (0.0, -9.537e-07, 0.1438), (-5.373, -0.0509, -0.06967), (-4.892, -0.0509, 0.07585), (-3.691, -2.131, 0.07585), (-4.052, -2.339, -0.06967), (1.452, -2.516, 0.1438), (2.402, -4.262, 0.07585), (0.0, -4.262, 0.07585), (-2.384e-07, -4.678, -0.06967), (0.0, -2.516, 0.1438), (2.905, -1.907e-06, 0.1438), (-2.179, -1.258, 0.1438), (0.0, 1.258, 0.1438), (-1.452, 2.516, 0.1438), (-8.197e-07, 2.516, 0.1438), (-2.905, -4.768e-07, 0.1438), (-2.179, 1.258, 0.1438), (1.452, 2.516, 0.1438), (2.642, 4.678, -0.06967), (2.402, 4.262, 0.07585), (6.436e-07, 4.262, 0.07585), (4.68e-07, 4.678, -0.06967), (3.691, 2.131, 0.07585), (4.052, 2.339, -0.06967), (2.179, 1.258, 0.1438), (5.373, -0.0509, -0.06967), (4.892, -0.0509, 0.07585), (3.691, -2.131, 0.07585), (4.052, -2.339, -0.06967), (2.73, -4.627, -0.06967), (2.179, -1.258, 0.1438), (-2.73, 4.627, -0.06967), (-2.49, 4.211, 0.07585), (-3.691, 2.131, 0.07585), (-4.052, 2.339, -0.06967)], [], [(16, 18, 17, 20), (2, 15, 0, 13), (7, 8, 3, 1), (0, 15, 7, 1), (11, 1, 3, 12), (0, 1, 11, 13), (19, 6, 7, 15), (7, 6, 5, 8), (11, 12, 33, 10), (9, 13, 11, 10), (4, 19, 15, 2), (4, 16, 20, 19), (14, 28, 16, 4), (14, 4, 2, 34), (34, 2, 13, 9), (28, 21, 18, 16), (37, 38, 5, 6), (19, 20, 37, 6), (24, 23, 22, 25), (21, 23, 24, 18), (26, 27, 22, 23), (21, 28, 26, 23), (26, 30, 29, 27), (14, 30, 26, 28), (31, 32, 29, 30), (14, 34, 31, 30), (31, 10, 33, 32), (9, 10, 31, 34), (37, 36, 35, 38), (17, 36, 37, 20), (24, 25, 35, 36), (17, 18, 24, 36)])
me_circle_057.polygons.foreach_set('use_smooth', [True] * 32)
me_circle_057.polygons.foreach_set('material_index', [0, 0, 1, 1, 1, 1, 1, 1, 0, 0, 0, 0, 0, 0, 0, 0, 1, 1, 1, 1, 1, 1, 1, 1, 1, 1, 0, 0, 0, 0, 0, 0])
_uv = me_circle_057.uv_layers.new(name='UVMap')
_uv.uv.foreach_set('vector', [0.5, 0.6179, 0.5, 0.7358, 0.3639, 0.7358, 0.2958, 0.6179, 0.5, 0.3821, 0.2958, 0.3821, 0.3639, 0.2642, 0.5, 0.2642, 0.1843, 0.5976, 0.1453, 0.5973, 0.1478, 0.3497, 0.1865, 0.3725, 0.3398, 0.463, 0.3385, 0.5991, 0.1843, 0.5976, 0.1865, 0.3725, 0.376, 0.6048, 0.1894, 0.4789, 0.1489, 0.4986, 0.3542, 0.6371, 0.3494, 0.4009, 0.1894, 0.4789, 0.376, 0.6048, 0.4622, 0.477, 0.3398, 0.463, 0.1865, 0.3725, 0.1843, 0.5976, 0.3385, 0.5991, 0.1843, 0.5976, 0.1865, 0.3725, 0.1478, 0.3497, 0.1453, 0.5973, 0.1843, 0.5976, 0.1453, 0.5973, 0.1478, 0.3497, 0.1865, 0.3725, 0.3398, 0.463, 0.3385, 0.5991, 0.1843, 0.5976, 0.1865, 0.3725, 0.5, 0.5, 0.2278, 0.5, 0.2958, 0.3821, 0.5, 0.3821, 0.5, 0.5, 0.5, 0.6179, 0.2958, 0.6179, 0.2278, 0.5, 0.7722, 0.5, 0.7042, 0.6179, 0.5, 0.6179, 0.5, 0.5, 0.7722, 0.5, 0.5, 0.5, 0.5, 0.3821, 0.7042, 0.3821, 0.7042, 0.3821, 0.5, 0.3821, 0.5, 0.2642, 0.6361, 0.2642, 0.7042, 0.6179, 0.6361, 0.7358, 0.5, 0.7358, 0.5, 0.6179, 0.376, 0.6048, 0.3542, 0.6371, 0.1489, 0.4986, 0.1894, 0.4789, 0.3494, 0.4009, 0.4622, 0.477, 0.376, 0.6048, 0.1894, 0.4789, 0.376, 0.6048, 0.1894, 0.4789, 0.1489, 0.4986, 0.3542, 0.6371, 0.3494, 0.4009, 0.1894, 0.4789, 0.376, 0.6048, 0.4622, 0.477, 0.1843, 0.5976, 0.1453, 0.5973, 0.1478, 0.3497, 0.1865, 0.3725, 0.3398, 0.463, 0.3385, 0.5991, 0.1843, 0.5976, 0.1865, 0.3725, 0.1843, 0.5976, 0.1865, 0.3725, 0.1478, 0.3497, 0.1453, 0.5973, 0.3398, 0.463, 0.1865, 0.3725, 0.1843, 0.5976, 0.3385, 0.5991, 0.376, 0.6048, 0.3542, 0.6371, 0.1489, 0.4986, 0.1894, 0.4789, 0.3494, 0.4009, 0.4622, 0.477, 0.376, 0.6048, 0.1894, 0.4789, 0.1843, 0.5976, 0.1865, 0.3725, 0.1478, 0.3497, 0.1453, 0.5973, 0.3398, 0.463, 0.1865, 0.3725, 0.1843, 0.5976, 0.3385, 0.5991, 0.1843, 0.5976, 0.1865, 0.3725, 0.1478, 0.3497, 0.1453, 0.5973, 0.3398, 0.463, 0.1865, 0.3725, 0.1843, 0.5976, 0.3385, 0.5991, 0.1843, 0.5976, 0.1453, 0.5973, 0.1478, 0.3497, 0.1865, 0.3725, 0.3398, 0.463, 0.3385, 0.5991, 0.1843, 0.5976, 0.1865, 0.3725])
me_circle_057.materials.append(mat_dirt)
me_circle_057.materials.append(mat_path)
me_circle_057.update()
me_circle_068 = bpy.data.meshes.new('Circle.068')
me_circle_068.from_pydata([(-1.452, -2.516, 0.1438), (-2.49, -4.211, 0.07585), (0.0, -1.258, 0.1438), (-2.642, -4.678, -0.06967), (0.0, -9.537e-07, 0.1438), (-5.373, -0.0509, -0.06967), (-4.892, -0.0509, 0.07585), (-3.691, -2.131, 0.07585), (-4.052, -2.339, -0.06967), (-2.384e-07, -4.678, -0.06967), (2.905, -1.907e-06, 0.1438), (-2.179, -1.258, 0.1438), (0.0, 1.258, 0.1438), (-1.452, 2.516, 0.1438), (-2.905, -4.768e-07, 0.1438), (-2.179, 1.258, 0.1438), (6.436e-07, 4.262, 0.07585), (2.179, -1.258, 0.1438), (-2.73, 4.627, -0.06967), (-2.49, 4.211, 0.07585), (-3.691, 2.131, 0.07585), (-4.052, 2.339, -0.06967), (2.402, -4.262, 0.07585), (0.0, -4.262, 0.07585), (0.0, -2.516, 0.1438), (5.373, -0.0509, -0.06967), (4.892, -0.0509, 0.07585), (4.052, -2.339, -0.06967), (1.452, -2.516, 0.1438), (2.73, -4.627, -0.06967), (3.691, -2.131, 0.07585), (3.691, 2.131, 0.07585), (2.179, 1.258, 0.1438), (1.452, 2.516, 0.1438), (2.73, 4.627, -0.06967), (4.052, 2.339, -0.06967), (2.402, 4.262, 0.07585), (-1.763e-06, 4.678, -0.06967), (-8.197e-07, 2.516, 0.1438)], [], [(12, 38, 13, 15), (2, 11, 0, 24), (7, 8, 3, 1), (0, 11, 7, 1), (23, 1, 3, 9), (0, 1, 23, 24), (14, 6, 7, 11), (7, 6, 5, 8), (4, 14, 11, 2), (4, 12, 15, 14), (10, 32, 12, 4), (10, 4, 2, 17), (17, 2, 24, 28), (32, 33, 38, 12), (20, 21, 5, 6), (14, 15, 20, 6), (20, 19, 18, 21), (13, 19, 20, 15), (16, 37, 18, 19), (13, 38, 16, 19), (23, 9, 29, 22), (28, 24, 23, 22), (30, 27, 25, 26), (10, 17, 30, 26), (30, 22, 29, 27), (28, 22, 30, 17), (31, 26, 25, 35), (10, 26, 31, 32), (31, 35, 34, 36), (33, 32, 31, 36), (16, 36, 34, 37), (33, 36, 16, 38)])
me_circle_068.polygons.foreach_set('use_smooth', [True] * 32)
me_circle_068.polygons.foreach_set('material_index', [0, 0, 1, 1, 1, 1, 1, 1, 0, 0, 0, 0, 0, 0, 1, 1, 0, 0, 0, 0, 1, 1, 1, 1, 1, 1, 1, 1, 0, 0, 0, 0])
_uv = me_circle_068.uv_layers.new(name='UVMap')
_uv.uv.foreach_set('vector', [0.5, 0.6179, 0.5, 0.7358, 0.3639, 0.7358, 0.2958, 0.6179, 0.5, 0.3821, 0.2958, 0.3821, 0.3639, 0.2642, 0.5, 0.2642, 0.1843, 0.5976, 0.1453, 0.5973, 0.1478, 0.3497, 0.1865, 0.3725, 0.3398, 0.463, 0.3385, 0.5991, 0.1843, 0.5976, 0.1865, 0.3725, 0.376, 0.6048, 0.1894, 0.4789, 0.1489, 0.4986, 0.3542, 0.6371, 0.3494, 0.4009, 0.1894, 0.4789, 0.376, 0.6048, 0.4622, 0.477, 0.3398, 0.463, 0.1865, 0.3725, 0.1843, 0.5976, 0.3385, 0.5991, 0.1843, 0.5976, 0.1865, 0.3725, 0.1478, 0.3497, 0.1453, 0.5973, 0.5, 0.5, 0.2278, 0.5, 0.2958, 0.3821, 0.5, 0.3821, 0.5, 0.5, 0.5, 0.6179, 0.2958, 0.6179, 0.2278, 0.5, 0.7722, 0.5, 0.7042, 0.6179, 0.5, 0.6179, 0.5, 0.5, 0.7722, 0.5, 0.5, 0.5, 0.5, 0.3821, 0.7042, 0.3821, 0.7042, 0.3821, 0.5, 0.3821, 0.5, 0.2642, 0.6361, 0.2642, 0.7042, 0.6179, 0.6361, 0.7358, 0.5, 0.7358, 0.5, 0.6179, 0.376, 0.6048, 0.3542, 0.6371, 0.1489, 0.4986, 0.1894, 0.4789, 0.3494, 0.4009, 0.4622, 0.477, 0.376, 0.6048, 0.1894, 0.4789, 0.1843, 0.5976, 0.1865, 0.3725, 0.1478, 0.3497, 0.1453, 0.5973, 0.3398, 0.463, 0.1865, 0.3725, 0.1843, 0.5976, 0.3385, 0.5991, 0.1843, 0.5976, 0.1453, 0.5973, 0.1478, 0.3497, 0.1865, 0.3725, 0.3398, 0.463, 0.3385, 0.5991, 0.1843, 0.5976, 0.1865, 0.3725, 0.376, 0.6048, 0.3542, 0.6371, 0.1489, 0.4986, 0.1894, 0.4789, 0.3494, 0.4009, 0.4622, 0.477, 0.376, 0.6048, 0.1894, 0.4789, 0.1843, 0.5976, 0.1453, 0.5973, 0.1478, 0.3497, 0.1865, 0.3725, 0.3398, 0.463, 0.3385, 0.5991, 0.1843, 0.5976, 0.1865, 0.3725, 0.1843, 0.5976, 0.1865, 0.3725, 0.1478, 0.3497, 0.1453, 0.5973, 0.3398, 0.463, 0.1865, 0.3725, 0.1843, 0.5976, 0.3385, 0.5991, 0.376, 0.6048, 0.1894, 0.4789, 0.1489, 0.4986, 0.3542, 0.6371, 0.3494, 0.4009, 0.1894, 0.4789, 0.376, 0.6048, 0.4622, 0.477, 0.1843, 0.5976, 0.1453, 0.5973, 0.1478, 0.3497, 0.1865, 0.3725, 0.3398, 0.463, 0.3385, 0.5991, 0.1843, 0.5976, 0.1865, 0.3725, 0.1843, 0.5976, 0.1865, 0.3725, 0.1478, 0.3497, 0.1453, 0.5973, 0.3398, 0.463, 0.1865, 0.3725, 0.1843, 0.5976, 0.3385, 0.5991])
me_circle_068.materials.append(mat_dirt)
me_circle_068.materials.append(mat_path)
me_circle_068.update()
me_circle_076 = bpy.data.meshes.new('Circle.076')
me_circle_076.from_pydata([(-1.452, -2.516, 0.1438), (-2.49, -4.211, 0.07585), (0.0, -1.258, 0.1438), (-2.642, -4.678, -0.06967), (0.0, -9.537e-07, 0.1438), (-5.373, -0.0509, -0.06967), (-3.691, -2.131, 0.07585), (-4.052, -2.339, -0.06967), (1.452, -2.516, 0.1438), (2.642, -4.678, -0.06967), (2.402, -4.262, 0.07585), (0.0, -4.262, 0.07585), (-2.384e-07, -4.678, -0.06967), (0.0, -2.516, 0.1438), (2.905, -1.907e-06, 0.1438), (5.373, -0.0509, -0.06967), (4.892, -0.0509, 0.07585), (3.691, -2.131, 0.07585), (4.052, -2.339, -0.06967), (-2.179, -1.258, 0.1438), (2.179, -1.258, 0.1438), (2.179, 1.258, 0.1438), (0.0, 1.258, 0.1438), (-1.452, 2.516, 0.1438), (1.452, 2.516, 0.1438), (2.49, 4.211, 0.07585), (4.052, 2.339, -0.06967), (3.691, 2.131, 0.07585), (2.642, 4.678, -0.06967), (-1.763e-06, 4.678, -0.06967), (-2.905, -4.768e-07, 0.1438), (-4.892, 0.0509, 0.07585), (-3.691, 2.131, 0.07585), (-2.73, 4.627, -0.06967), (-2.49, 4.211, 0.07585), (-4.052, 2.339, -0.06967), (-2.179, 1.258, 0.1438), (-1.389e-06, 4.262, 0.07585), (-8.197e-07, 2.516, 0.1438)], [], [(22, 38, 23, 36), (2, 19, 0, 13), (6, 7, 3, 1), (0, 19, 6, 1), (11, 1, 3, 12), (0, 1, 11, 13), (30, 31, 6, 19), (6, 31, 5, 7), (11, 12, 9, 10), (8, 13, 11, 10), (17, 18, 15, 16), (14, 20, 17, 16), (17, 10, 9, 18), (8, 10, 17, 20), (4, 30, 19, 2), (4, 22, 36, 30), (14, 21, 22, 4), (14, 4, 2, 20), (20, 2, 13, 8), (21, 24, 38, 22), (27, 26, 28, 25), (24, 21, 27, 25), (27, 16, 15, 26), (14, 16, 27, 21), (37, 25, 28, 29), (24, 25, 37, 38), (32, 35, 5, 31), (30, 36, 32, 31), (32, 34, 33, 35), (23, 34, 32, 36), (37, 29, 33, 34), (23, 38, 37, 34)])
me_circle_076.polygons.foreach_set('use_smooth', [True] * 32)
me_circle_076.polygons.foreach_set('material_index', [0, 0, 1, 1, 1, 1, 1, 1, 0, 0, 0, 0, 0, 0, 0, 0, 0, 0, 0, 0, 0, 0, 0, 0, 0, 0, 1, 1, 0, 0, 0, 0])
_uv = me_circle_076.uv_layers.new(name='UVMap')
_uv.uv.foreach_set('vector', [0.5, 0.6179, 0.5, 0.7358, 0.3639, 0.7358, 0.2958, 0.6179, 0.5, 0.3821, 0.2958, 0.3821, 0.3639, 0.2642, 0.5, 0.2642, 0.1843, 0.5976, 0.1453, 0.5973, 0.1478, 0.3497, 0.1865, 0.3725, 0.3398, 0.463, 0.3385, 0.5991, 0.1843, 0.5976, 0.1865, 0.3725, 0.376, 0.6048, 0.1894, 0.4789, 0.1489, 0.4986, 0.3542, 0.6371, 0.3494, 0.4009, 0.1894, 0.4789, 0.376, 0.6048, 0.4622, 0.477, 0.3398, 0.463, 0.1865, 0.3725, 0.1843, 0.5976, 0.3385, 0.5991, 0.1843, 0.5976, 0.1865, 0.3725, 0.1478, 0.3497, 0.1453, 0.5973, 0.1843, 0.5976, 0.1453, 0.5973, 0.1478, 0.3497, 0.1865, 0.3725, 0.3398, 0.463, 0.3385, 0.5991, 0.1843, 0.5976, 0.1865, 0.3725, 0.1843, 0.5976, 0.1453, 0.5973, 0.1478, 0.3497, 0.1865, 0.3725, 0.3398, 0.463, 0.3385, 0.5991, 0.1843, 0.5976, 0.1865, 0.3725, 0.1843, 0.5976, 0.1865, 0.3725, 0.1478, 0.3497, 0.1453, 0.5973, 0.3398, 0.463, 0.1865, 0.3725, 0.1843, 0.5976, 0.3385, 0.5991, 0.5, 0.5, 0.2278, 0.5, 0.2958, 0.3821, 0.5, 0.3821, 0.5, 0.5, 0.5, 0.6179, 0.2958, 0.6179, 0.2278, 0.5, 0.7722, 0.5, 0.7042, 0.6179, 0.5, 0.6179, 0.5, 0.5, 0.7722, 0.5, 0.5, 0.5, 0.5, 0.3821, 0.7042, 0.3821, 0.7042, 0.3821, 0.5, 0.3821, 0.5, 0.2642, 0.6361, 0.2642, 0.7042, 0.6179, 0.6361, 0.7358, 0.5, 0.7358, 0.5, 0.6179, 0.1843, 0.5976, 0.1453, 0.5973, 0.1478, 0.3497, 0.1865, 0.3725, 0.3398, 0.463, 0.3385, 0.5991, 0.1843, 0.5976, 0.1865, 0.3725, 0.1843, 0.5976, 0.1865, 0.3725, 0.1478, 0.3497, 0.1453, 0.5973, 0.3398, 0.463, 0.1865, 0.3725, 0.1843, 0.5976, 0.3385, 0.5991, 0.1843, 0.5976, 0.1865, 0.3725, 0.1478, 0.3497, 0.1453, 0.5973, 0.3398, 0.463, 0.1865, 0.3725, 0.1843, 0.5976, 0.3385, 0.5991, 0.376, 0.6048, 0.3542, 0.6371, 0.1489, 0.4986, 0.1894, 0.4789, 0.3494, 0.4009, 0.4622, 0.477, 0.376, 0.6048, 0.1894, 0.4789, 0.1843, 0.5976, 0.1865, 0.3725, 0.1478, 0.3497, 0.1453, 0.5973, 0.3398, 0.463, 0.1865, 0.3725, 0.1843, 0.5976, 0.3385, 0.5991, 0.1843, 0.5976, 0.1453, 0.5973, 0.1478, 0.3497, 0.1865, 0.3725, 0.3398, 0.463, 0.3385, 0.5991, 0.1843, 0.5976, 0.1865, 0.3725])
me_circle_076.materials.append(mat_dirt)
me_circle_076.materials.append(mat_path)
me_circle_076.update()

# ---- objects
ob_riverchunk_center = bpy.data.objects.new('RiverChunk.Center', me_circle_003)
ob_pathchunk_corneredge_a = bpy.data.objects.new('PathChunk.CornerEdge.A', me_circle_028)
ob_pathchunk_corneredge_b = bpy.data.objects.new('PathChunk.CornerEdge.B', me_circle_032)
ob_path_single_a = bpy.data.objects.new('Path.Single.A', me_circle_001)
ob_path_double_a = bpy.data.objects.new('Path.Double.A', me_circle_002)
ob_path_tripple_a = bpy.data.objects.new('Path.Tripple.A', me_circle_004)
ob_path_tripple_b = bpy.data.objects.new('Path.Tripple.B', me_circle_025)
ob_path_tripple_c = bpy.data.objects.new('Path.Tripple.C', me_circle_046)
ob_path_tripple_d = bpy.data.objects.new('Path.Tripple.D', me_circle_081)
ob_path_quad_a = bpy.data.objects.new('Path.Quad.A', me_circle_038)
ob_path_quad_b = bpy.data.objects.new('Path.Quad.B', me_circle_050)
ob_path_quad_c = bpy.data.objects.new('Path.Quad.C', me_circle_057)
ob_path_quad_d = bpy.data.objects.new('Path.Quad.D', me_circle_068)
ob_path_quint_a = bpy.data.objects.new('Path.Quint.A', me_circle_076)

# ---- transforms, parenting, visibility, modifiers, constraints
ob_riverchunk_center.location = (0.0, 0.0, 0.0)
ob_pathchunk_corneredge_a.location = (0.0, 0.0, 0.0)
_m = ob_pathchunk_corneredge_a.modifiers.new('Auto Smooth', 'NODES')
_m.node_group = ng_auto_smooth
_gi = [s.identifier for s in ng_auto_smooth.interface.items_tree if s.item_type == 'SOCKET' and s.in_out == 'INPUT']
_m[_gi[1]] = 3.142  # Angle
ob_pathchunk_corneredge_b.location = (0.0, 0.0, 0.0)
_m = ob_pathchunk_corneredge_b.modifiers.new('Auto Smooth', 'NODES')
_m.node_group = ng_auto_smooth
_gi = [s.identifier for s in ng_auto_smooth.interface.items_tree if s.item_type == 'SOCKET' and s.in_out == 'INPUT']
_m[_gi[1]] = 3.142  # Angle
ob_path_single_a.location = (0.0, 0.0, 0.0)
_m = ob_path_single_a.modifiers.new('Auto Smooth', 'NODES')
_m.node_group = ng_auto_smooth
_gi = [s.identifier for s in ng_auto_smooth.interface.items_tree if s.item_type == 'SOCKET' and s.in_out == 'INPUT']
_m[_gi[1]] = 3.142  # Angle
ob_path_double_a.location = (0.0, 0.0, 0.0)
_m = ob_path_double_a.modifiers.new('Auto Smooth', 'NODES')
_m.node_group = ng_auto_smooth
_gi = [s.identifier for s in ng_auto_smooth.interface.items_tree if s.item_type == 'SOCKET' and s.in_out == 'INPUT']
_m[_gi[1]] = 3.142  # Angle
ob_path_tripple_a.location = (0.0, 0.0, 0.0)
_m = ob_path_tripple_a.modifiers.new('Auto Smooth', 'NODES')
_m.node_group = ng_auto_smooth
_gi = [s.identifier for s in ng_auto_smooth.interface.items_tree if s.item_type == 'SOCKET' and s.in_out == 'INPUT']
_m[_gi[1]] = 3.142  # Angle
ob_path_tripple_b.location = (0.0, 0.0, 0.0)
_m = ob_path_tripple_b.modifiers.new('Auto Smooth', 'NODES')
_m.node_group = ng_auto_smooth
_gi = [s.identifier for s in ng_auto_smooth.interface.items_tree if s.item_type == 'SOCKET' and s.in_out == 'INPUT']
_m[_gi[1]] = 3.142  # Angle
ob_path_tripple_c.location = (0.0, 0.0, 0.0)
_m = ob_path_tripple_c.modifiers.new('Auto Smooth', 'NODES')
_m.node_group = ng_auto_smooth
_gi = [s.identifier for s in ng_auto_smooth.interface.items_tree if s.item_type == 'SOCKET' and s.in_out == 'INPUT']
_m[_gi[1]] = 3.142  # Angle
ob_path_tripple_d.location = (0.0, 0.0, 0.0)
_m = ob_path_tripple_d.modifiers.new('Auto Smooth', 'NODES')
_m.node_group = ng_auto_smooth
_gi = [s.identifier for s in ng_auto_smooth.interface.items_tree if s.item_type == 'SOCKET' and s.in_out == 'INPUT']
_m[_gi[1]] = 3.142  # Angle
ob_path_quad_a.location = (0.0, 0.0, 0.0)
_m = ob_path_quad_a.modifiers.new('Auto Smooth', 'NODES')
_m.node_group = ng_auto_smooth
_gi = [s.identifier for s in ng_auto_smooth.interface.items_tree if s.item_type == 'SOCKET' and s.in_out == 'INPUT']
_m[_gi[1]] = 3.142  # Angle
ob_path_quad_b.location = (0.0, 0.0, 0.0)
_m = ob_path_quad_b.modifiers.new('Auto Smooth', 'NODES')
_m.node_group = ng_auto_smooth
_gi = [s.identifier for s in ng_auto_smooth.interface.items_tree if s.item_type == 'SOCKET' and s.in_out == 'INPUT']
_m[_gi[1]] = 3.142  # Angle
ob_path_quad_c.location = (0.0, 0.0, 0.0)
_m = ob_path_quad_c.modifiers.new('Auto Smooth', 'NODES')
_m.node_group = ng_auto_smooth
_gi = [s.identifier for s in ng_auto_smooth.interface.items_tree if s.item_type == 'SOCKET' and s.in_out == 'INPUT']
_m[_gi[1]] = 3.142  # Angle
ob_path_quad_d.location = (0.0, 0.0, 0.0)
_m = ob_path_quad_d.modifiers.new('Auto Smooth', 'NODES')
_m.node_group = ng_auto_smooth
_gi = [s.identifier for s in ng_auto_smooth.interface.items_tree if s.item_type == 'SOCKET' and s.in_out == 'INPUT']
_m[_gi[1]] = 3.142  # Angle
ob_path_quint_a.location = (0.0, 0.0, 0.0)
_m = ob_path_quint_a.modifiers.new('Auto Smooth', 'NODES')
_m.node_group = ng_auto_smooth
_gi = [s.identifier for s in ng_auto_smooth.interface.items_tree if s.item_type == 'SOCKET' and s.in_out == 'INPUT']
_m[_gi[1]] = 3.142  # Angle

# ---- collection membership
col_collection.objects.link(ob_riverchunk_center)
col_path_chunk.objects.link(ob_pathchunk_corneredge_a)
col_path_chunk.objects.link(ob_pathchunk_corneredge_b)
col_path_chunk.objects.link(ob_riverchunk_center)
col_path_single.objects.link(ob_path_single_a)
col_path_double.objects.link(ob_path_double_a)
col_path_tripple.objects.link(ob_path_tripple_a)
col_path_tripple.objects.link(ob_path_tripple_b)
col_path_tripple.objects.link(ob_path_tripple_c)
col_path_tripple.objects.link(ob_path_tripple_d)
col_path_quad.objects.link(ob_path_quad_a)
col_path_quad.objects.link(ob_path_quad_b)
col_path_quad.objects.link(ob_path_quad_c)
col_path_quad.objects.link(ob_path_quad_d)
col_path_quint.objects.link(ob_path_quint_a)

# ---- scene / render settings (as saved in the file)
scene.frame_start = 1; scene.frame_end = 250; scene.frame_set(1)
scene.render.engine = 'BLENDER_EEVEE_NEXT'
scene.cycles.sampling_pattern = 'TABULATED_SOBOL'
bpy.context.view_layer.update()

# ---- added for rendering (the .blend has no active camera and no usable light): camera, sun
cam_auto = bpy.data.cameras.new('AutoCamera')
cam_auto.lens = 50.0
cam_auto.sensor_width = 36.0
cam_auto.clip_end = 1000.0
ob_auto_camera = bpy.data.objects.new('AutoCamera', cam_auto)
scene.collection.objects.link(ob_auto_camera)
ob_auto_camera.location = (13.2537, -15.9045, 10.5749)
ob_auto_camera.rotation_euler = (1.09748, -7.21219e-08, 0.694738)
scene.camera = ob_auto_camera
light_auto_sun = bpy.data.lights.new('AutoSun', 'SUN')
light_auto_sun.energy = 3.0
light_auto_sun.angle = 0.0523599
ob_auto_sun = bpy.data.objects.new('AutoSun', light_auto_sun)
scene.collection.objects.link(ob_auto_sun)
ob_auto_sun.rotation_euler = (0.872665, 0.174533, 0.523599)
bpy.context.view_layer.update()
